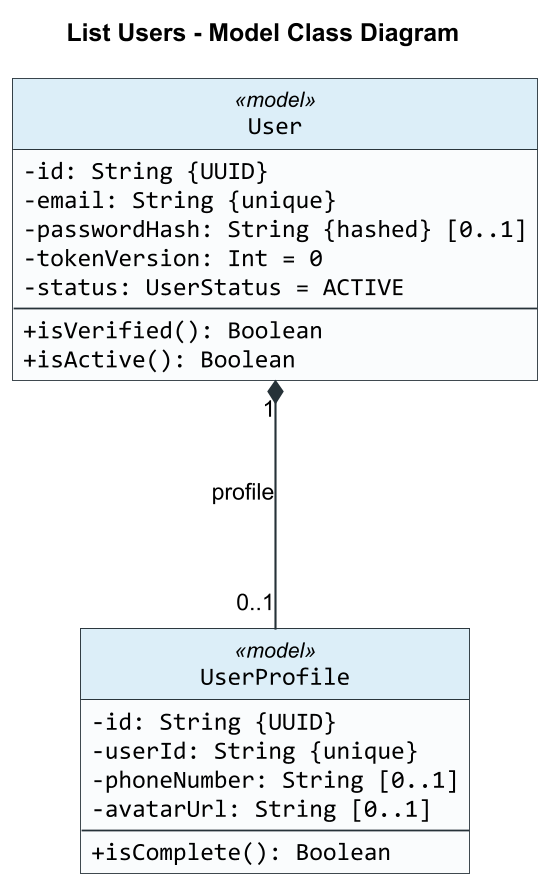

The diagram above was rendered by PlantUML. Its source (embedded in the PNG):
@startuml
title List Users - Model Class Diagram

skinparam backgroundColor #FFFFFF
skinparam shadowing false
skinparam roundCorner 0
skinparam dpi 170
skinparam defaultFontName Arial
skinparam classFontName Arial
skinparam classAttributeFontName Consolas
skinparam classAttributeIconSize 0
skinparam classBorderColor #263238
skinparam classBackgroundColor #FAFCFD
skinparam classHeaderBackgroundColor #DCEEF8
skinparam ArrowColor #263238
skinparam ArrowThickness 1.2
skinparam linetype ortho
skinparam nodesep 160
skinparam ranksep 140
hide circle

class User <<model>> {
  -id: String {UUID}
  -email: String {unique}
  -passwordHash: String {hashed} [0..1]
  -tokenVersion: Int = 0
  -status: UserStatus = ACTIVE
  --
  +isVerified(): Boolean
  +isActive(): Boolean
}

class UserProfile <<model>> {
  -id: String {UUID}
  -userId: String {unique}
  -phoneNumber: String [0..1]
  -avatarUrl: String [0..1]
  --
  +isComplete(): Boolean
}

User "1" *-- "0..1" UserProfile : profile

@enduml